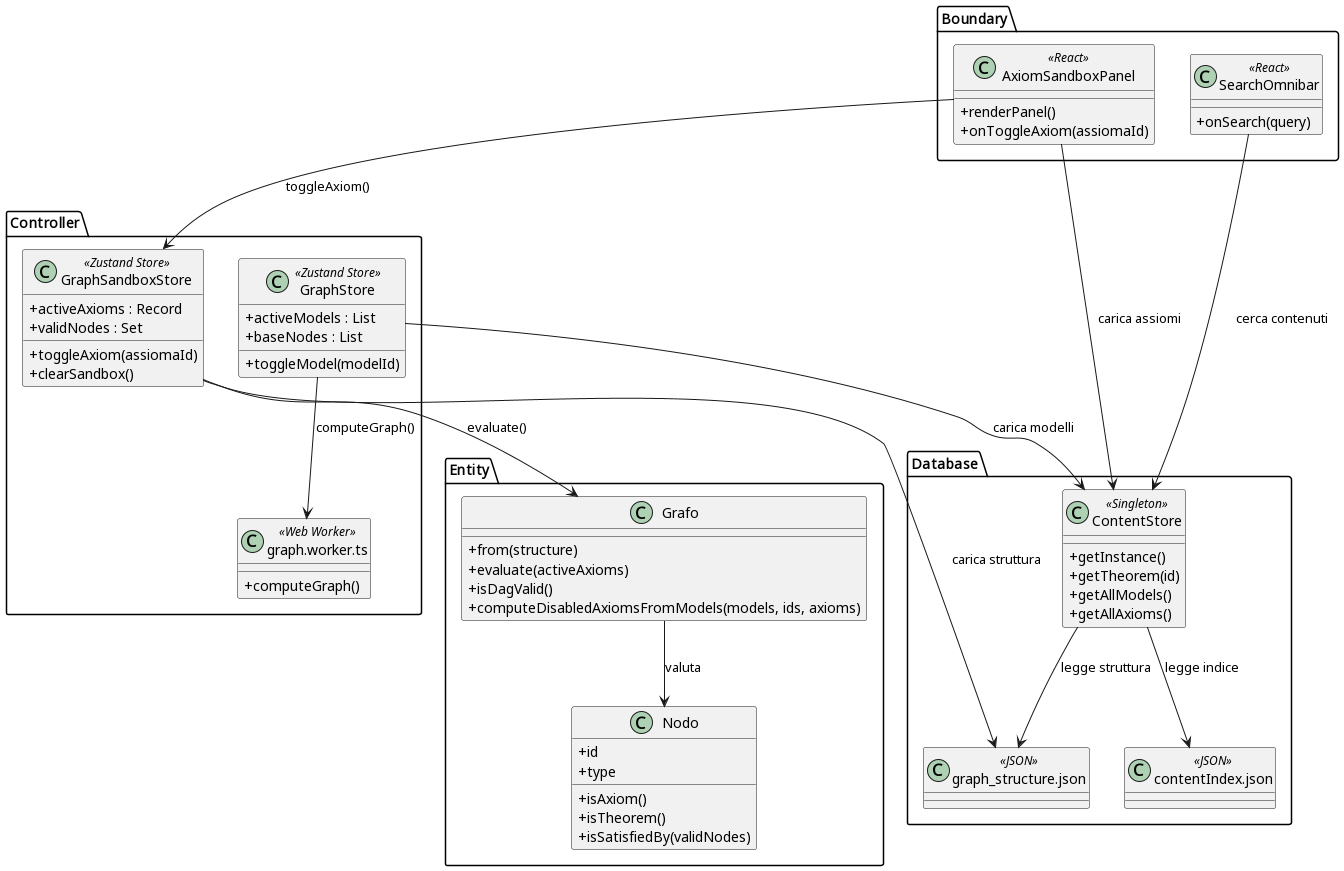

The diagram above was rendered by PlantUML. Its source (embedded in the PNG):
@startuml
skinparam classAttributeIconSize 0

package "Boundary" {
  class AxiomSandboxPanel <<React>> {
    + renderPanel()
    + onToggleAxiom(assiomaId)
  }

  class SearchOmnibar <<React>> {
    + onSearch(query)
  }
}

package "Controller" {
  class GraphSandboxStore <<Zustand Store>> {
    + activeAxioms : Record
    + validNodes : Set
    + toggleAxiom(assiomaId)
    + clearSandbox()
  }

  class GraphStore <<Zustand Store>> {
    + activeModels : List
    + baseNodes : List
    + toggleModel(modelId)
  }

  class "graph.worker.ts" as GraphWorker <<Web Worker>> {
    + computeGraph()
  }
}

package "Entity" {
  class Grafo {
    + from(structure)
    + evaluate(activeAxioms)
    + isDagValid()
    + computeDisabledAxiomsFromModels(models, ids, axioms)
  }

  class Nodo {
    + id
    + type
    + isAxiom()
    + isTheorem()
    + isSatisfiedBy(validNodes)
  }
}

package "Database" {
  class ContentStore <<Singleton>> {
    + getInstance()
    + getTheorem(id)
    + getAllModels()
    + getAllAxioms()
  }

  class "graph_structure.json" as GraphJSON <<JSON>>
  class "contentIndex.json" as IndexJSON <<JSON>>
}

AxiomSandboxPanel --> GraphSandboxStore : toggleAxiom()
AxiomSandboxPanel --> ContentStore : carica assiomi

SearchOmnibar --> ContentStore : cerca contenuti

GraphSandboxStore --> Grafo : evaluate()
GraphSandboxStore --> GraphJSON : carica struttura

GraphStore --> GraphWorker : computeGraph()
GraphStore --> ContentStore : carica modelli

Grafo --> Nodo : valuta

ContentStore --> IndexJSON : legge indice
ContentStore --> GraphJSON : legge struttura
@enduml